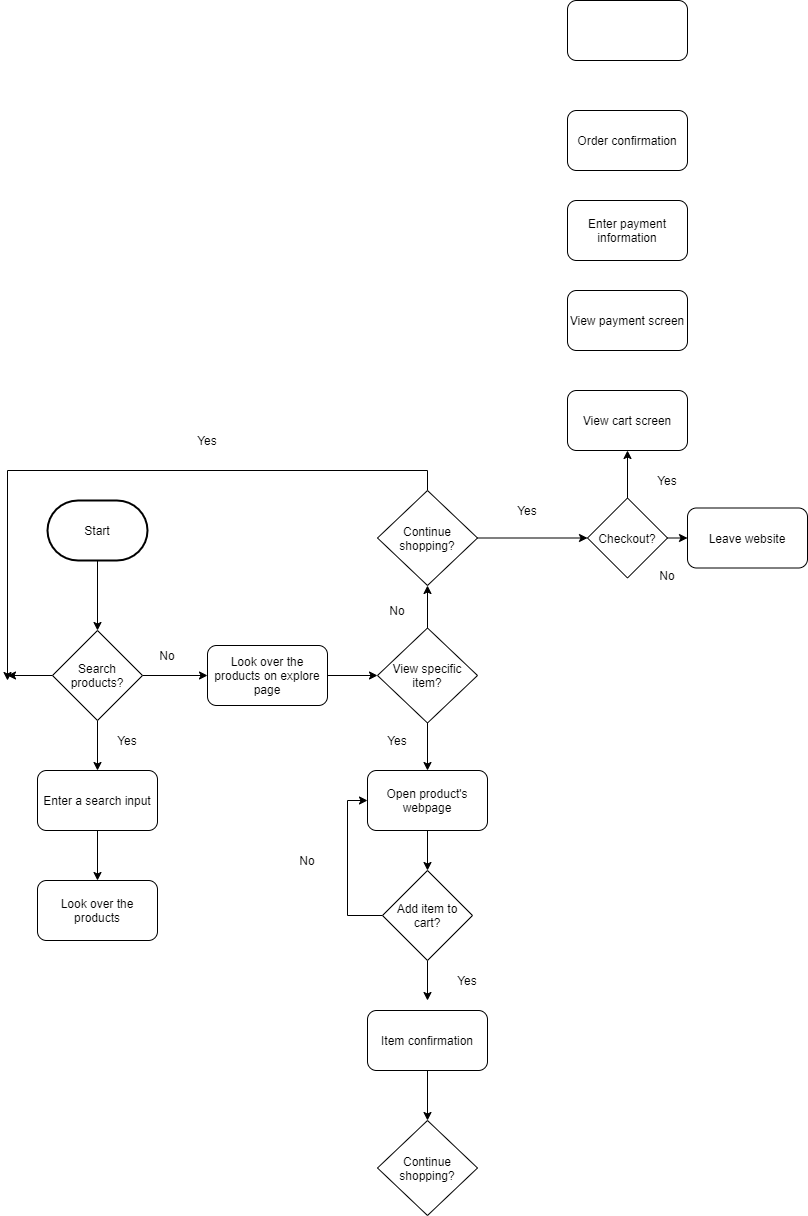

The diagram above was exported from draw.io. Its source (the exported page's mxGraphModel, read from the mxfile embedded in the PNG):
<mxGraphModel dx="836" dy="1405" grid="1" gridSize="10" guides="1" tooltips="1" connect="1" arrows="1" fold="1" page="1" pageScale="1" pageWidth="850" pageHeight="1100" math="0" shadow="0">
  <root>
    <mxCell id="0" />
    <mxCell id="1" parent="0" />
    <mxCell id="9" style="edgeStyle=orthogonalEdgeStyle;rounded=0;orthogonalLoop=1;jettySize=auto;html=1;exitX=0.5;exitY=1;exitDx=0;exitDy=0;exitPerimeter=0;entryX=0.5;entryY=0;entryDx=0;entryDy=0;" edge="1" parent="1" source="7" target="8">
      <mxGeometry relative="1" as="geometry" />
    </mxCell>
    <mxCell id="7" value="Start" style="strokeWidth=2;html=1;shape=mxgraph.flowchart.terminator;whiteSpace=wrap;" vertex="1" parent="1">
      <mxGeometry x="80" y="-20" width="100" height="60" as="geometry" />
    </mxCell>
    <mxCell id="12" style="edgeStyle=orthogonalEdgeStyle;rounded=0;orthogonalLoop=1;jettySize=auto;html=1;exitX=0.5;exitY=1;exitDx=0;exitDy=0;" edge="1" parent="1" source="8">
      <mxGeometry relative="1" as="geometry">
        <mxPoint x="130" y="250" as="targetPoint" />
      </mxGeometry>
    </mxCell>
    <mxCell id="18" style="edgeStyle=orthogonalEdgeStyle;rounded=0;orthogonalLoop=1;jettySize=auto;html=1;exitX=1;exitY=0.5;exitDx=0;exitDy=0;" edge="1" parent="1" source="8" target="17">
      <mxGeometry relative="1" as="geometry" />
    </mxCell>
    <mxCell id="49" style="edgeStyle=orthogonalEdgeStyle;rounded=0;orthogonalLoop=1;jettySize=auto;html=1;exitX=0;exitY=0.5;exitDx=0;exitDy=0;" edge="1" parent="1" source="8">
      <mxGeometry relative="1" as="geometry">
        <mxPoint x="40" y="155" as="targetPoint" />
      </mxGeometry>
    </mxCell>
    <mxCell id="8" value="Search products?" style="rhombus;whiteSpace=wrap;html=1;" vertex="1" parent="1">
      <mxGeometry x="85" y="110" width="90" height="90" as="geometry" />
    </mxCell>
    <mxCell id="15" style="edgeStyle=orthogonalEdgeStyle;rounded=0;orthogonalLoop=1;jettySize=auto;html=1;exitX=0.5;exitY=1;exitDx=0;exitDy=0;entryX=0.5;entryY=0;entryDx=0;entryDy=0;" edge="1" parent="1" source="13" target="14">
      <mxGeometry relative="1" as="geometry" />
    </mxCell>
    <mxCell id="13" value="Enter a search input" style="rounded=1;whiteSpace=wrap;html=1;" vertex="1" parent="1">
      <mxGeometry x="70" y="250" width="120" height="60" as="geometry" />
    </mxCell>
    <mxCell id="14" value="Look over the products" style="rounded=1;whiteSpace=wrap;html=1;" vertex="1" parent="1">
      <mxGeometry x="70" y="360" width="120" height="60" as="geometry" />
    </mxCell>
    <mxCell id="16" value="Yes" style="text;html=1;strokeColor=none;fillColor=none;align=center;verticalAlign=middle;whiteSpace=wrap;rounded=0;" vertex="1" parent="1">
      <mxGeometry x="140" y="210" width="40" height="20" as="geometry" />
    </mxCell>
    <mxCell id="22" style="edgeStyle=orthogonalEdgeStyle;rounded=0;orthogonalLoop=1;jettySize=auto;html=1;exitX=1;exitY=0.5;exitDx=0;exitDy=0;entryX=0;entryY=0.5;entryDx=0;entryDy=0;" edge="1" parent="1" source="17" target="21">
      <mxGeometry relative="1" as="geometry" />
    </mxCell>
    <mxCell id="17" value="Look over the products on explore page" style="rounded=1;whiteSpace=wrap;html=1;" vertex="1" parent="1">
      <mxGeometry x="240" y="125" width="120" height="60" as="geometry" />
    </mxCell>
    <mxCell id="19" value="No" style="text;html=1;strokeColor=none;fillColor=none;align=center;verticalAlign=middle;whiteSpace=wrap;rounded=0;" vertex="1" parent="1">
      <mxGeometry x="180" y="125" width="40" height="20" as="geometry" />
    </mxCell>
    <mxCell id="28" style="edgeStyle=orthogonalEdgeStyle;rounded=0;orthogonalLoop=1;jettySize=auto;html=1;exitX=0.5;exitY=0;exitDx=0;exitDy=0;entryX=0.5;entryY=1;entryDx=0;entryDy=0;" edge="1" parent="1" source="21" target="27">
      <mxGeometry relative="1" as="geometry" />
    </mxCell>
    <mxCell id="31" style="edgeStyle=orthogonalEdgeStyle;rounded=0;orthogonalLoop=1;jettySize=auto;html=1;exitX=0.5;exitY=1;exitDx=0;exitDy=0;entryX=0.5;entryY=0;entryDx=0;entryDy=0;" edge="1" parent="1" source="21" target="30">
      <mxGeometry relative="1" as="geometry" />
    </mxCell>
    <mxCell id="21" value="View specific item?" style="rhombus;whiteSpace=wrap;html=1;" vertex="1" parent="1">
      <mxGeometry x="410" y="107.5" width="100" height="95" as="geometry" />
    </mxCell>
    <mxCell id="48" style="edgeStyle=orthogonalEdgeStyle;rounded=0;orthogonalLoop=1;jettySize=auto;html=1;exitX=0.5;exitY=0;exitDx=0;exitDy=0;" edge="1" parent="1" source="27">
      <mxGeometry relative="1" as="geometry">
        <mxPoint x="40" y="160" as="targetPoint" />
      </mxGeometry>
    </mxCell>
    <mxCell id="52" style="edgeStyle=orthogonalEdgeStyle;rounded=0;orthogonalLoop=1;jettySize=auto;html=1;exitX=1;exitY=0.5;exitDx=0;exitDy=0;entryX=0;entryY=0.5;entryDx=0;entryDy=0;" edge="1" parent="1" source="27" target="51">
      <mxGeometry relative="1" as="geometry" />
    </mxCell>
    <mxCell id="27" value="Continue shopping?" style="rhombus;whiteSpace=wrap;html=1;" vertex="1" parent="1">
      <mxGeometry x="410" y="-30" width="100" height="95" as="geometry" />
    </mxCell>
    <mxCell id="29" value="No" style="text;html=1;strokeColor=none;fillColor=none;align=center;verticalAlign=middle;whiteSpace=wrap;rounded=0;" vertex="1" parent="1">
      <mxGeometry x="410" y="80" width="40" height="20" as="geometry" />
    </mxCell>
    <mxCell id="35" style="edgeStyle=orthogonalEdgeStyle;rounded=0;orthogonalLoop=1;jettySize=auto;html=1;exitX=0.5;exitY=1;exitDx=0;exitDy=0;entryX=0.5;entryY=0;entryDx=0;entryDy=0;" edge="1" parent="1" source="30" target="33">
      <mxGeometry relative="1" as="geometry" />
    </mxCell>
    <mxCell id="30" value="Open product's webpage" style="rounded=1;whiteSpace=wrap;html=1;" vertex="1" parent="1">
      <mxGeometry x="400" y="250" width="120" height="60" as="geometry" />
    </mxCell>
    <mxCell id="32" value="Yes" style="text;html=1;strokeColor=none;fillColor=none;align=center;verticalAlign=middle;whiteSpace=wrap;rounded=0;" vertex="1" parent="1">
      <mxGeometry x="410" y="210" width="40" height="20" as="geometry" />
    </mxCell>
    <mxCell id="36" style="edgeStyle=orthogonalEdgeStyle;rounded=0;orthogonalLoop=1;jettySize=auto;html=1;exitX=0.5;exitY=1;exitDx=0;exitDy=0;" edge="1" parent="1" source="33">
      <mxGeometry relative="1" as="geometry">
        <mxPoint x="460" y="480" as="targetPoint" />
      </mxGeometry>
    </mxCell>
    <mxCell id="44" style="edgeStyle=orthogonalEdgeStyle;rounded=0;orthogonalLoop=1;jettySize=auto;html=1;exitX=0;exitY=0.5;exitDx=0;exitDy=0;entryX=0;entryY=0.5;entryDx=0;entryDy=0;" edge="1" parent="1" source="33" target="30">
      <mxGeometry relative="1" as="geometry" />
    </mxCell>
    <mxCell id="33" value="Add item to cart?" style="rhombus;whiteSpace=wrap;html=1;" vertex="1" parent="1">
      <mxGeometry x="415" y="350" width="90" height="90" as="geometry" />
    </mxCell>
    <mxCell id="40" style="edgeStyle=orthogonalEdgeStyle;rounded=0;orthogonalLoop=1;jettySize=auto;html=1;exitX=0.5;exitY=1;exitDx=0;exitDy=0;" edge="1" parent="1" source="39">
      <mxGeometry relative="1" as="geometry">
        <mxPoint x="460" y="600" as="targetPoint" />
      </mxGeometry>
    </mxCell>
    <mxCell id="39" value="Item confirmation" style="rounded=1;whiteSpace=wrap;html=1;" vertex="1" parent="1">
      <mxGeometry x="400" y="490" width="120" height="60" as="geometry" />
    </mxCell>
    <mxCell id="41" value="Continue shopping?" style="rhombus;whiteSpace=wrap;html=1;" vertex="1" parent="1">
      <mxGeometry x="410" y="600" width="100" height="95" as="geometry" />
    </mxCell>
    <mxCell id="42" value="Yes" style="text;html=1;strokeColor=none;fillColor=none;align=center;verticalAlign=middle;whiteSpace=wrap;rounded=0;" vertex="1" parent="1">
      <mxGeometry x="480" y="450" width="40" height="20" as="geometry" />
    </mxCell>
    <mxCell id="45" value="No" style="text;html=1;strokeColor=none;fillColor=none;align=center;verticalAlign=middle;whiteSpace=wrap;rounded=0;" vertex="1" parent="1">
      <mxGeometry x="320" y="330" width="40" height="20" as="geometry" />
    </mxCell>
    <mxCell id="50" value="Yes" style="text;html=1;strokeColor=none;fillColor=none;align=center;verticalAlign=middle;whiteSpace=wrap;rounded=0;" vertex="1" parent="1">
      <mxGeometry x="220" y="-90" width="40" height="20" as="geometry" />
    </mxCell>
    <mxCell id="57" style="edgeStyle=orthogonalEdgeStyle;rounded=0;orthogonalLoop=1;jettySize=auto;html=1;exitX=1;exitY=0.5;exitDx=0;exitDy=0;entryX=0;entryY=0.5;entryDx=0;entryDy=0;" edge="1" parent="1" source="51" target="54">
      <mxGeometry relative="1" as="geometry" />
    </mxCell>
    <mxCell id="61" style="edgeStyle=orthogonalEdgeStyle;rounded=0;orthogonalLoop=1;jettySize=auto;html=1;exitX=0.5;exitY=0;exitDx=0;exitDy=0;entryX=0.5;entryY=1;entryDx=0;entryDy=0;" edge="1" parent="1" source="51" target="60">
      <mxGeometry relative="1" as="geometry" />
    </mxCell>
    <mxCell id="51" value="Checkout?" style="rhombus;whiteSpace=wrap;html=1;" vertex="1" parent="1">
      <mxGeometry x="620" y="-22.5" width="80" height="80" as="geometry" />
    </mxCell>
    <mxCell id="53" value="Yes" style="text;html=1;strokeColor=none;fillColor=none;align=center;verticalAlign=middle;whiteSpace=wrap;rounded=0;" vertex="1" parent="1">
      <mxGeometry x="540" y="-20" width="40" height="20" as="geometry" />
    </mxCell>
    <mxCell id="54" value="Leave website" style="rounded=1;whiteSpace=wrap;html=1;" vertex="1" parent="1">
      <mxGeometry x="720" y="-12.5" width="120" height="60" as="geometry" />
    </mxCell>
    <mxCell id="58" value="No" style="text;html=1;strokeColor=none;fillColor=none;align=center;verticalAlign=middle;whiteSpace=wrap;rounded=0;" vertex="1" parent="1">
      <mxGeometry x="680" y="45" width="40" height="20" as="geometry" />
    </mxCell>
    <mxCell id="60" value="View cart screen" style="rounded=1;whiteSpace=wrap;html=1;" vertex="1" parent="1">
      <mxGeometry x="600" y="-130" width="120" height="60" as="geometry" />
    </mxCell>
    <mxCell id="62" value="Yes" style="text;html=1;strokeColor=none;fillColor=none;align=center;verticalAlign=middle;whiteSpace=wrap;rounded=0;" vertex="1" parent="1">
      <mxGeometry x="680" y="-50" width="40" height="20" as="geometry" />
    </mxCell>
    <mxCell id="64" value="View payment screen" style="rounded=1;whiteSpace=wrap;html=1;" vertex="1" parent="1">
      <mxGeometry x="600" y="-230" width="120" height="60" as="geometry" />
    </mxCell>
    <mxCell id="65" value="Enter payment information" style="rounded=1;whiteSpace=wrap;html=1;" vertex="1" parent="1">
      <mxGeometry x="600" y="-320" width="120" height="60" as="geometry" />
    </mxCell>
    <mxCell id="66" value="Order confirmation" style="rounded=1;whiteSpace=wrap;html=1;" vertex="1" parent="1">
      <mxGeometry x="600" y="-410" width="120" height="60" as="geometry" />
    </mxCell>
    <mxCell id="67" value="" style="rounded=1;whiteSpace=wrap;html=1;" vertex="1" parent="1">
      <mxGeometry x="600" y="-520" width="120" height="60" as="geometry" />
    </mxCell>
  </root>
</mxGraphModel>